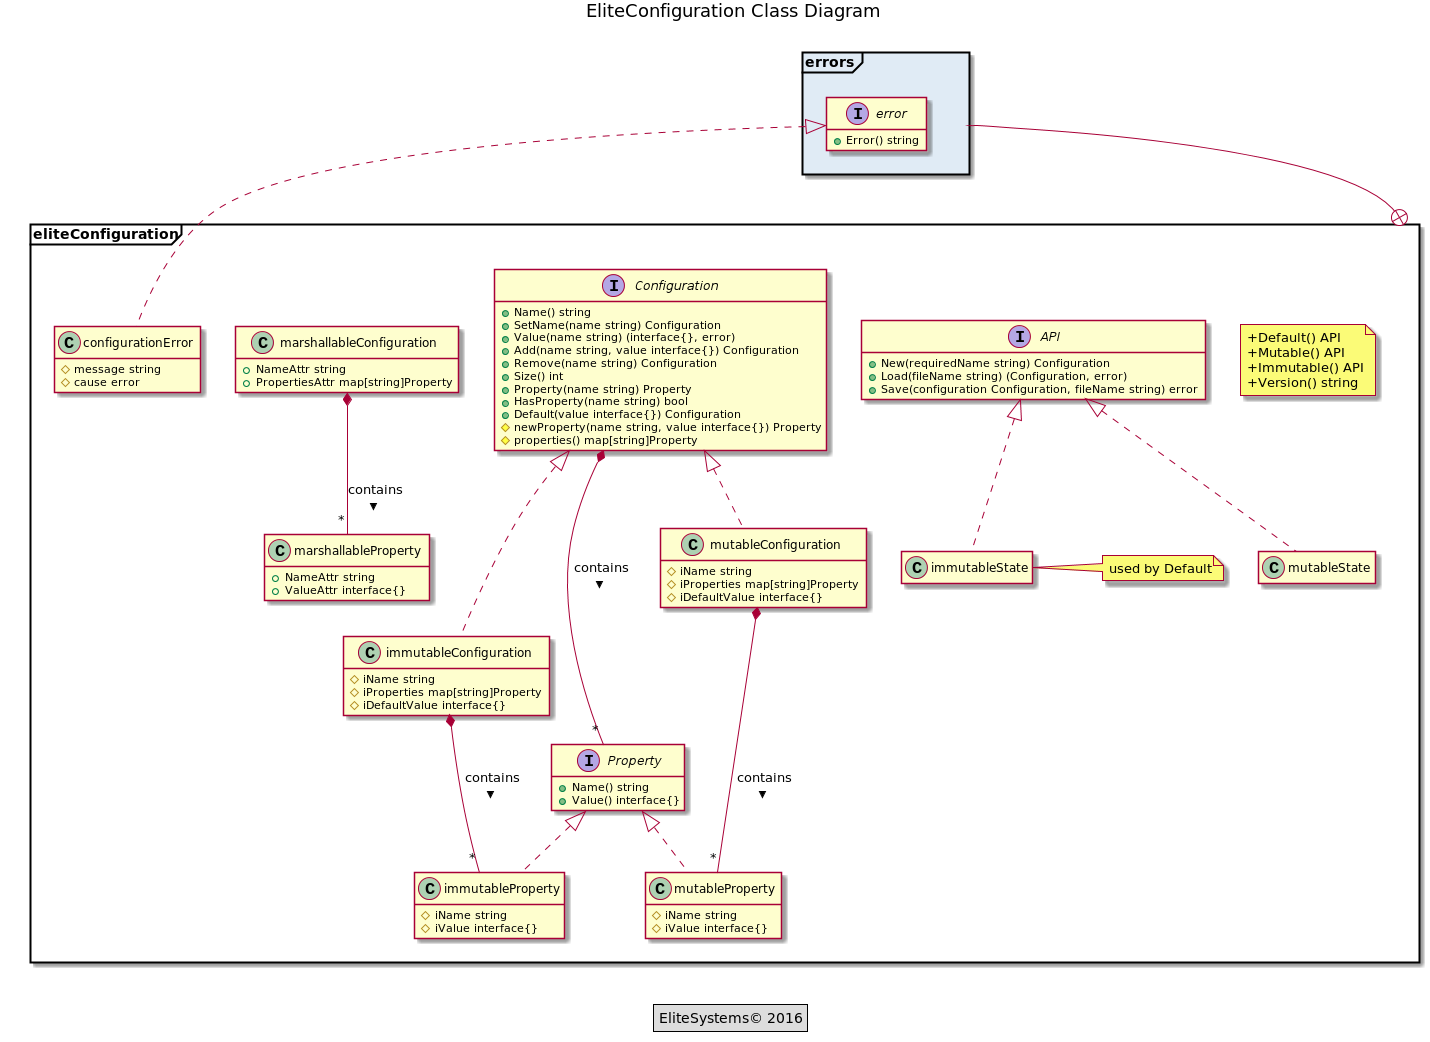

The diagram above was rendered by PlantUML. Its source (embedded in the PNG):
@startuml

' List entities with their notes -------------------------------------

package errors <<Frame>> #E0EBF5 {

    interface error {
        +Error() string
    }

}

package eliteConfiguration <<Frame>> #DD {

    note as packageMethods
        +Default() API
        +Mutable() API
        +Immutable() API
        +Version() string
    end note

    interface API {
        +New(requiredName string) Configuration
        +Load(fileName string) (Configuration, error)
        +Save(configuration Configuration, fileName string) error
    }

    interface Configuration {
        +Name() string
        +SetName(name string) Configuration
        +Value(name string) (interface{}, error)
        +Add(name string, value interface{}) Configuration
        +Remove(name string) Configuration
        +Size() int
        +Property(name string) Property
        +HasProperty(name string) bool
        +Default(value interface{}) Configuration
        #newProperty(name string, value interface{}) Property
        #properties() map[string]Property
    }

    interface Property {
        +Name() string
        +Value() interface{}
    }

    class marshallableConfiguration {
        +NameAttr string
        +PropertiesAttr map[string]Property
    }

    class immutableState {
    }
    note right : used by Default

    class immutableConfiguration {
        #iName string
        #iProperties map[string]Property
        #iDefaultValue interface{}
    }

    class immutableProperty {
        #iName string
        #iValue interface{}
    }

    class mutableState {
    }

    class mutableConfiguration {
        #iName string
        #iProperties map[string]Property
        #iDefaultValue interface{}
    }

    class mutableProperty {
        #iName string
        #iValue interface{}
    }

    class marshallableProperty {
        +NameAttr string
        +ValueAttr interface{}
    }

    class configurationError {
        #message string
        #cause error
    }

}


' List relationships -------------------------------------------------

eliteConfiguration +-- errors

API <|.. immutableState
API <|.. mutableState
Configuration <|.. immutableConfiguration
Configuration <|.. mutableConfiguration
error <|.. configurationError
Property <|.. immutableProperty
Property <|.. mutableProperty
Configuration *--- "*" Property : contains >
marshallableConfiguration *-- "*" marshallableProperty : contains >
immutableConfiguration *-- "*" immutableProperty : contains >
mutableConfiguration *-- "*" mutableProperty : contains >


' Plant UML configuration --------------------------------------------

title
    EliteConfiguration Class Diagram
endtitle

legend center
    EliteSystems&#169; 2016
endlegend

hide empty members
hide empty fields
hide empty methods

@enduml